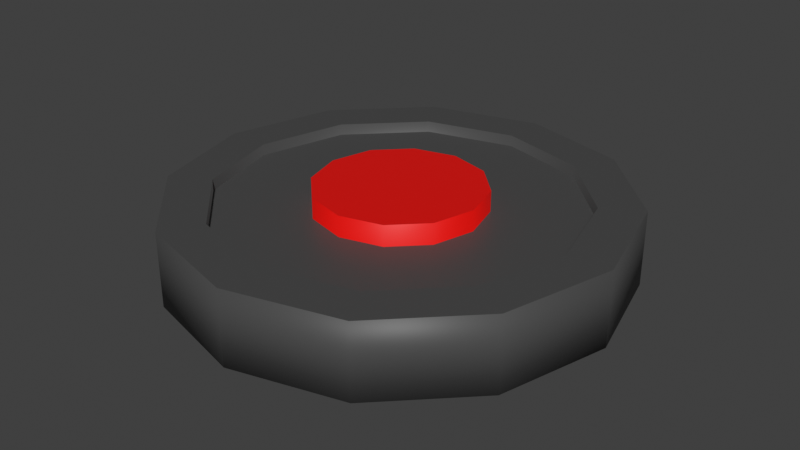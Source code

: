 # Source: mine.blend  (saved by Blender 3.0.42; exported with 4.5.12 LTS)
import bpy
from mathutils import Matrix  # noqa: F401  (used for matrix-valued properties, if any)

bpy.ops.wm.read_factory_settings(use_empty=True)
scene = bpy.context.scene
scene.name = 'Scene'

# ---- collections
col_collection = bpy.data.collections.new('Collection'); scene.collection.children.link(col_collection)

# ---- materials (node trees are filled in below, after node groups)
mat_grey = bpy.data.materials.new('grey')
mat_red = bpy.data.materials.new('red')

# ---- material node trees
mat_grey.use_nodes = True; mat_grey.node_tree.nodes.clear()
_N = mat_grey.node_tree.nodes; _L = mat_grey.node_tree.links
n0 = _N.new('ShaderNodeBsdfPrincipled'); n0.name = 'Principled BSDF'; n0.location = (10, 300)
n0.distribution = 'GGX'
n0.subsurface_method = 'RANDOM_WALK_SKIN'
n0.inputs[0].default_value = (0.06681, 0.06681, 0.06681, 1.0)
n0.inputs[3].default_value = 1.45
n0.inputs[27].default_value = (0.0, 0.0, 0.0, 1.0)
n0.inputs[28].default_value = 1.0
n1 = _N.new('ShaderNodeOutputMaterial'); n1.name = 'Material Output'; n1.location = (300, 300)
_L.new(n0.outputs[0], n1.inputs[0])
n1.is_active_output = True
mat_red.use_nodes = True; mat_red.node_tree.nodes.clear()
_N = mat_red.node_tree.nodes; _L = mat_red.node_tree.links
n0 = _N.new('ShaderNodeBsdfPrincipled'); n0.name = 'Principled BSDF'; n0.location = (10, 300)
n0.distribution = 'GGX'
n0.subsurface_method = 'RANDOM_WALK_SKIN'
n0.inputs[0].default_value = (0.7954, 0.002385, 0.0, 1.0)
n0.inputs[3].default_value = 1.45
n0.inputs[27].default_value = (0.0, 0.0, 0.0, 1.0)
n0.inputs[28].default_value = 1.0
n1 = _N.new('ShaderNodeOutputMaterial'); n1.name = 'Material Output'; n1.location = (300, 300)
_L.new(n0.outputs[0], n1.inputs[0])
n1.is_active_output = True

# ---- world
world_world = bpy.data.worlds.new('World'); scene.world = world_world
world_world.use_nodes = True; world_world.node_tree.nodes.clear()
_N = world_world.node_tree.nodes; _L = world_world.node_tree.links
n0 = _N.new('ShaderNodeOutputWorld'); n0.name = 'World Output'; n0.location = (300, 300)
n1 = _N.new('ShaderNodeBackground'); n1.name = 'Background'; n1.location = (10, 300)
n1.inputs[0].default_value = (0.05088, 0.05088, 0.05088, 1.0)
_L.new(n1.outputs[0], n0.inputs[0])
n0.is_active_output = True
world_world.color = (0.05088, 0.05088, 0.05088)
world_world.use_sun_shadow = False
world_world.sun_shadow_jitter_overblur = 0.0

# ---- meshes
me_cylinder = bpy.data.meshes.new('Cylinder')
me_cylinder.from_pydata([(0.0, 1.0, 0.0), (3.036e-09, 0.8032, 0.3344), (0.5, 0.866, 0.0), (0.4016, 0.6956, 0.3344), (0.866, 0.5, 0.0), (0.6956, 0.4016, 0.3344), (1.0, -4.371e-08, 0.0), (0.8032, -3.157e-08, 0.3344), (0.866, -0.5, 0.0), (0.6956, -0.4016, 0.3344), (0.5, -0.866, 0.0), (0.4016, -0.6956, 0.3344), (-8.742e-08, -1.0, 0.0), (-7.528e-08, -0.8032, 0.3344), (-0.5, -0.866, 0.0), (-0.4016, -0.6956, 0.3344), (-0.866, -0.5, 0.0), (-0.6956, -0.4016, 0.3344), (-1.0, 1.192e-08, 0.0), (-0.8032, 1.192e-08, 0.3344), (-0.866, 0.5, 0.0), (-0.6956, 0.4016, 0.3344), (-0.5, 0.866, 0.0), (-0.4016, 0.6956, 0.3344), (0.5, 0.866, 0.3344), (0.0, 1.0, 0.3344), (0.866, 0.5, 0.3344), (1.0, -4.371e-08, 0.3344), (0.866, -0.5, 0.3344), (0.5, -0.866, 0.3344), (-8.742e-08, -1.0, 0.3344), (-0.5, -0.866, 0.3344), (-0.866, -0.5, 0.3344), (-1.0, 1.192e-08, 0.3344), (-0.866, 0.5, 0.3344), (-0.5, 0.866, 0.3344), (0.1873, 0.3244, 0.2824), (1.586e-08, 0.3746, 0.2824), (0.3244, 0.1873, 0.2824), (0.3746, -1.173e-08, 0.2824), (0.3244, -0.1873, 0.2824), (0.1873, -0.3244, 0.2824), (-4.262e-08, -0.3746, 0.2824), (-0.1873, -0.3244, 0.2824), (-0.3244, -0.1873, 0.2824), (-0.3746, 1.192e-08, 0.2824), (-0.3244, 0.1873, 0.2824), (-0.1873, 0.3244, 0.2824), (0.4016, 0.6956, 0.2824), (2.635e-09, 0.8032, 0.2824), (0.6956, 0.4016, 0.2824), (0.8032, -3.157e-08, 0.2824), (0.6956, -0.4016, 0.2824), (0.4016, -0.6956, 0.2824), (-7.568e-08, -0.8032, 0.2824), (-0.4016, -0.6956, 0.2824), (-0.6956, -0.4016, 0.2824), (-0.8032, 1.192e-08, 0.2824), (-0.6956, 0.4016, 0.2824), (-0.4016, 0.6956, 0.2824), (0.1873, 0.3244, 0.3764), (1.678e-08, 0.3746, 0.3764), (0.3244, 0.1873, 0.3764), (0.3746, -1.173e-08, 0.3764), (0.3244, -0.1873, 0.3764), (0.1873, -0.3244, 0.3764), (-4.17e-08, -0.3746, 0.3764), (-0.1873, -0.3244, 0.3764), (-0.3244, -0.1873, 0.3764), (-0.3746, 1.192e-08, 0.3764), (-0.3244, 0.1873, 0.3764), (-0.1873, 0.3244, 0.3764)], [], [(0, 25, 24, 2), (2, 24, 26, 4), (4, 26, 27, 6), (6, 27, 28, 8), (8, 28, 29, 10), (10, 29, 30, 12), (12, 30, 31, 14), (14, 31, 32, 16), (16, 32, 33, 18), (18, 33, 34, 20), (21, 19, 57, 58), (20, 34, 35, 22), (22, 35, 25, 0), (0, 2, 4, 6, 8, 10, 12, 14, 16, 18, 20, 22), (1, 3, 24, 25), (3, 5, 26, 24), (5, 7, 27, 26), (7, 9, 28, 27), (9, 11, 29, 28), (11, 13, 30, 29), (13, 15, 31, 30), (15, 17, 32, 31), (17, 19, 33, 32), (19, 21, 34, 33), (21, 23, 35, 34), (23, 1, 25, 35), (43, 42, 66, 67), (15, 13, 54, 55), (9, 7, 51, 52), (23, 21, 58, 59), (3, 1, 49, 48), (17, 15, 55, 56), (11, 9, 52, 53), (1, 23, 59, 49), (5, 3, 48, 50), (19, 17, 56, 57), (13, 11, 53, 54), (7, 5, 50, 51), (37, 36, 48, 49), (36, 38, 50, 48), (38, 39, 51, 50), (39, 40, 52, 51), (40, 41, 53, 52), (41, 42, 54, 53), (42, 43, 55, 54), (43, 44, 56, 55), (44, 45, 57, 56), (45, 46, 58, 57), (46, 47, 59, 58), (47, 37, 49, 59), (60, 61, 71, 70, 69, 68, 67, 66, 65, 64, 63, 62), (40, 39, 63, 64), (47, 46, 70, 71), (36, 37, 61, 60), (44, 43, 67, 68), (41, 40, 64, 65), (37, 47, 71, 61), (38, 36, 60, 62), (45, 44, 68, 69), (42, 41, 65, 66), (39, 38, 62, 63), (46, 45, 69, 70)])
me_cylinder.polygons.foreach_set('use_smooth', [1, 1, 1, 1, 1, 1, 1, 1, 1, 1, 1, 1, 1, 0, 0, 0, 0, 0, 0, 0, 0, 0, 0, 0, 0, 0, 1, 1, 1, 1, 1, 1, 1, 1, 1, 1, 1, 1, 0, 0, 0, 0, 0, 0, 0, 0, 0, 0, 0, 0, 0, 1, 1, 1, 1, 1, 1, 1, 1, 1, 1, 1])
me_cylinder.polygons.foreach_set('material_index', [0, 0, 0, 0, 0, 0, 0, 0, 0, 0, 0, 0, 0, 0, 0, 0, 0, 0, 0, 0, 0, 0, 0, 0, 0, 0, 1, 0, 0, 0, 0, 0, 0, 0, 0, 0, 0, 0, 0, 0, 0, 0, 0, 0, 0, 0, 0, 0, 0, 0, 1, 1, 1, 1, 1, 1, 1, 1, 1, 1, 1, 1])
_uv = me_cylinder.uv_layers.new(name='UVMap')
_uv.uv.foreach_set('vector', [1.0, 0.5, 1.0, 1.0, 0.9167, 1.0, 0.9167, 0.5, 0.9167, 0.5, 0.9167, 1.0, 0.8333, 1.0, 0.8333, 0.5, 0.8333, 0.5, 0.8333, 1.0, 0.75, 1.0, 0.75, 0.5, 0.75, 0.5, 0.75, 1.0, 0.6667, 1.0, 0.6667, 0.5, 0.6667, 0.5, 0.6667, 1.0, 0.5833, 1.0, 0.5833, 0.5, 0.5833, 0.5, 0.5833, 1.0, 0.5, 1.0, 0.5, 0.5, 0.5, 0.5, 0.5, 1.0, 0.4167, 1.0, 0.4167, 0.5, 0.4167, 0.5, 0.4167, 1.0, 0.3333, 1.0, 0.3333, 0.5, 0.3333, 0.5, 0.3333, 1.0, 0.25, 1.0, 0.25, 0.5, 0.25, 0.5, 0.25, 1.0, 0.1667, 1.0, 0.1667, 0.5, 0.08305, 0.3464, 0.05723, 0.25, 0.05723, 0.25, 0.08305, 0.3464, 0.1667, 0.5, 0.1667, 1.0, 0.08333, 1.0, 0.08333, 0.5, 0.08333, 0.5, 0.08333, 1.0, 7.451e-08, 1.0, 7.451e-08, 0.5, 0.75, 0.49, 0.87, 0.4578, 0.9578, 0.37, 0.99, 0.25, 0.9578, 0.13, 0.87, 0.04215, 0.75, 0.01, 0.63, 0.04215, 0.5422, 0.13, 0.51, 0.25, 0.5422, 0.37, 0.63, 0.4578, 0.25, 0.4428, 0.3464, 0.4169, 0.37, 0.4578, 0.25, 0.49, 0.3464, 0.4169, 0.4169, 0.3464, 0.4578, 0.37, 0.37, 0.4578, 0.4169, 0.3464, 0.4428, 0.25, 0.49, 0.25, 0.4578, 0.37, 0.4428, 0.25, 0.4169, 0.1536, 0.4578, 0.13, 0.49, 0.25, 0.4169, 0.1536, 0.3464, 0.08305, 0.37, 0.04215, 0.4578, 0.13, 0.3464, 0.08305, 0.25, 0.05723, 0.25, 0.01, 0.37, 0.04215, 0.25, 0.05723, 0.1536, 0.08305, 0.13, 0.04215, 0.25, 0.01, 0.1536, 0.08305, 0.08305, 0.1536, 0.04215, 0.13, 0.13, 0.04215, 0.08305, 0.1536, 0.05723, 0.25, 0.01, 0.25, 0.04215, 0.13, 0.05723, 0.25, 0.08305, 0.3464, 0.04215, 0.37, 0.01, 0.25, 0.08305, 0.3464, 0.1536, 0.4169, 0.13, 0.4578, 0.04215, 0.37, 0.1536, 0.4169, 0.25, 0.4428, 0.25, 0.49, 0.13, 0.4578, 0.2051, 0.1721, 0.25, 0.1601, 0.25, 0.1601, 0.2051, 0.1721, 0.1536, 0.08305, 0.25, 0.05723, 0.25, 0.05723, 0.1536, 0.08305, 0.4169, 0.1536, 0.4428, 0.25, 0.4428, 0.25, 0.4169, 0.1536, 0.1536, 0.4169, 0.08305, 0.3464, 0.08305, 0.3464, 0.1536, 0.4169, 0.3464, 0.4169, 0.25, 0.4428, 0.25, 0.4428, 0.3464, 0.4169, 0.08305, 0.1536, 0.1536, 0.08305, 0.1536, 0.08305, 0.08305, 0.1536, 0.3464, 0.08305, 0.4169, 0.1536, 0.4169, 0.1536, 0.3464, 0.08305, 0.25, 0.4428, 0.1536, 0.4169, 0.1536, 0.4169, 0.25, 0.4428, 0.4169, 0.3464, 0.3464, 0.4169, 0.3464, 0.4169, 0.4169, 0.3464, 0.05723, 0.25, 0.08305, 0.1536, 0.08305, 0.1536, 0.05723, 0.25, 0.25, 0.05723, 0.3464, 0.08305, 0.3464, 0.08305, 0.25, 0.05723, 0.4428, 0.25, 0.4169, 0.3464, 0.4169, 0.3464, 0.4428, 0.25, 0.25, 0.3399, 0.2949, 0.3279, 0.3464, 0.4169, 0.25, 0.4428, 0.2949, 0.3279, 0.3279, 0.2949, 0.4169, 0.3464, 0.3464, 0.4169, 0.3279, 0.2949, 0.3399, 0.25, 0.4428, 0.25, 0.4169, 0.3464, 0.3399, 0.25, 0.3279, 0.2051, 0.4169, 0.1536, 0.4428, 0.25, 0.3279, 0.2051, 0.2949, 0.1721, 0.3464, 0.08305, 0.4169, 0.1536, 0.2949, 0.1721, 0.25, 0.1601, 0.25, 0.05723, 0.3464, 0.08305, 0.25, 0.1601, 0.2051, 0.1721, 0.1536, 0.08305, 0.25, 0.05723, 0.2051, 0.1721, 0.1721, 0.2051, 0.08305, 0.1536, 0.1536, 0.08305, 0.1721, 0.2051, 0.1601, 0.25, 0.05723, 0.25, 0.08305, 0.1536, 0.1601, 0.25, 0.1721, 0.2949, 0.08305, 0.3464, 0.05723, 0.25, 0.1721, 0.2949, 0.2051, 0.3279, 0.1536, 0.4169, 0.08305, 0.3464, 0.2051, 0.3279, 0.25, 0.3399, 0.25, 0.4428, 0.1536, 0.4169, 0.2949, 0.3279, 0.25, 0.3399, 0.2051, 0.3279, 0.1721, 0.2949, 0.1601, 0.25, 0.1721, 0.2051, 0.2051, 0.1721, 0.25, 0.1601, 0.2949, 0.1721, 0.3279, 0.2051, 0.3399, 0.25, 0.3279, 0.2949, 0.3279, 0.2051, 0.3399, 0.25, 0.3399, 0.25, 0.3279, 0.2051, 0.2051, 0.3279, 0.1721, 0.2949, 0.1721, 0.2949, 0.2051, 0.3279, 0.2949, 0.3279, 0.25, 0.3399, 0.25, 0.3399, 0.2949, 0.3279, 0.1721, 0.2051, 0.2051, 0.1721, 0.2051, 0.1721, 0.1721, 0.2051, 0.2949, 0.1721, 0.3279, 0.2051, 0.3279, 0.2051, 0.2949, 0.1721, 0.25, 0.3399, 0.2051, 0.3279, 0.2051, 0.3279, 0.25, 0.3399, 0.3279, 0.2949, 0.2949, 0.3279, 0.2949, 0.3279, 0.3279, 0.2949, 0.1601, 0.25, 0.1721, 0.2051, 0.1721, 0.2051, 0.1601, 0.25, 0.25, 0.1601, 0.2949, 0.1721, 0.2949, 0.1721, 0.25, 0.1601, 0.3399, 0.25, 0.3279, 0.2949, 0.3279, 0.2949, 0.3399, 0.25, 0.1721, 0.2949, 0.1601, 0.25, 0.1601, 0.25, 0.1721, 0.2949])
me_cylinder.materials.append(mat_grey)
me_cylinder.materials.append(mat_red)
me_cylinder.use_remesh_fix_poles = True
me_cylinder.use_remesh_preserve_attributes = False
me_cylinder.update()

# ---- objects
ob_cylinder = bpy.data.objects.new('Cylinder', me_cylinder)

# ---- transforms, parenting, visibility, modifiers, constraints
ob_cylinder.location = (0.0, 0.0, 0.0)

# ---- collection membership
col_collection.objects.link(ob_cylinder)

# ---- scene / render settings (as saved in the file)
scene.frame_start = 1; scene.frame_end = 250; scene.frame_set(1)
scene.render.engine = 'CYCLES'
scene.cycles.sampling_pattern = 'TABULATED_SOBOL'
scene.cycles.use_light_tree = False
scene.view_settings.view_transform = 'Standard'
bpy.context.view_layer.update()

# ---- added for rendering (the .blend has no active camera and no usable light): camera, sun
cam_auto = bpy.data.cameras.new('AutoCamera')
cam_auto.lens = 50.0
cam_auto.sensor_width = 36.0
cam_auto.clip_end = 1000.0
ob_auto_camera = bpy.data.objects.new('AutoCamera', cam_auto)
scene.collection.objects.link(ob_auto_camera)
ob_auto_camera.location = (2.64, -3.168, 2.30021)
ob_auto_camera.rotation_euler = (1.09748, -7.21219e-08, 0.694738)
scene.camera = ob_auto_camera
light_auto_sun = bpy.data.lights.new('AutoSun', 'SUN')
light_auto_sun.energy = 3.0
light_auto_sun.angle = 0.0523599
ob_auto_sun = bpy.data.objects.new('AutoSun', light_auto_sun)
scene.collection.objects.link(ob_auto_sun)
ob_auto_sun.rotation_euler = (0.872665, 0.174533, 0.523599)
bpy.context.view_layer.update()

